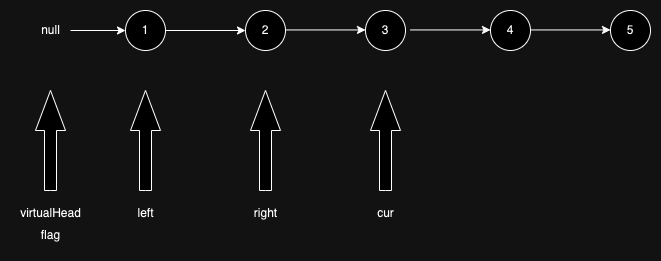

The diagram above was exported from draw.io. Its source (the exported page's mxGraphModel, read from the mxfile embedded in the PNG):
<mxGraphModel dx="1593" dy="844" grid="1" gridSize="10" guides="1" tooltips="1" connect="1" arrows="1" fold="1" page="1" pageScale="1" pageWidth="827" pageHeight="1169" math="0" shadow="0">
  <root>
    <mxCell id="0" />
    <mxCell id="1" parent="0" />
    <mxCell id="2" style="edgeStyle=orthogonalEdgeStyle;rounded=0;orthogonalLoop=1;jettySize=auto;html=1;" edge="1" source="3" target="4" parent="1">
      <mxGeometry relative="1" as="geometry" />
    </mxCell>
    <mxCell id="3" value="1" style="ellipse;whiteSpace=wrap;html=1;aspect=fixed;" vertex="1" parent="1">
      <mxGeometry x="130" y="1514" width="40" height="40" as="geometry" />
    </mxCell>
    <mxCell id="4" value="2" style="ellipse;whiteSpace=wrap;html=1;aspect=fixed;" vertex="1" parent="1">
      <mxGeometry x="250" y="1514" width="40" height="40" as="geometry" />
    </mxCell>
    <mxCell id="5" value="3" style="ellipse;whiteSpace=wrap;html=1;aspect=fixed;" vertex="1" parent="1">
      <mxGeometry x="370" y="1514" width="40" height="40" as="geometry" />
    </mxCell>
    <mxCell id="6" value="" style="html=1;shadow=0;dashed=0;align=center;verticalAlign=middle;shape=mxgraph.arrows2.arrow;dy=0.6;dx=40;direction=north;notch=0;" vertex="1" parent="1">
      <mxGeometry x="135" y="1594" width="30" height="100" as="geometry" />
    </mxCell>
    <mxCell id="7" value="left" style="text;html=1;align=center;verticalAlign=middle;resizable=0;points=[];autosize=1;strokeColor=none;fillColor=none;" vertex="1" parent="1">
      <mxGeometry x="130" y="1702" width="40" height="30" as="geometry" />
    </mxCell>
    <mxCell id="8" value="" style="html=1;shadow=0;dashed=0;align=center;verticalAlign=middle;shape=mxgraph.arrows2.arrow;dy=0.6;dx=40;direction=north;notch=0;" vertex="1" parent="1">
      <mxGeometry x="375" y="1594" width="30" height="100" as="geometry" />
    </mxCell>
    <mxCell id="9" value="cur" style="text;html=1;align=center;verticalAlign=middle;resizable=0;points=[];autosize=1;strokeColor=none;fillColor=none;" vertex="1" parent="1">
      <mxGeometry x="370" y="1702" width="40" height="30" as="geometry" />
    </mxCell>
    <mxCell id="10" value="" style="endArrow=classic;html=1;rounded=0;" edge="1" parent="1">
      <mxGeometry width="50" height="50" relative="1" as="geometry">
        <mxPoint x="75" y="1534" as="sourcePoint" />
        <mxPoint x="130" y="1534" as="targetPoint" />
      </mxGeometry>
    </mxCell>
    <mxCell id="11" value="null&lt;br&gt;" style="text;html=1;align=center;verticalAlign=middle;resizable=0;points=[];autosize=1;strokeColor=none;fillColor=none;" vertex="1" parent="1">
      <mxGeometry x="35" y="1519" width="40" height="30" as="geometry" />
    </mxCell>
    <mxCell id="12" value="4" style="ellipse;whiteSpace=wrap;html=1;aspect=fixed;" vertex="1" parent="1">
      <mxGeometry x="495" y="1514" width="40" height="40" as="geometry" />
    </mxCell>
    <mxCell id="13" value="5" style="ellipse;whiteSpace=wrap;html=1;aspect=fixed;" vertex="1" parent="1">
      <mxGeometry x="615" y="1514" width="40" height="40" as="geometry" />
    </mxCell>
    <mxCell id="14" style="edgeStyle=orthogonalEdgeStyle;rounded=0;orthogonalLoop=1;jettySize=auto;html=1;" edge="1" parent="1">
      <mxGeometry relative="1" as="geometry">
        <mxPoint x="290" y="1533.44" as="sourcePoint" />
        <mxPoint x="370" y="1533.44" as="targetPoint" />
      </mxGeometry>
    </mxCell>
    <mxCell id="15" style="edgeStyle=orthogonalEdgeStyle;rounded=0;orthogonalLoop=1;jettySize=auto;html=1;" edge="1" parent="1">
      <mxGeometry relative="1" as="geometry">
        <mxPoint x="415" y="1533.44" as="sourcePoint" />
        <mxPoint x="495" y="1533.44" as="targetPoint" />
      </mxGeometry>
    </mxCell>
    <mxCell id="16" style="edgeStyle=orthogonalEdgeStyle;rounded=0;orthogonalLoop=1;jettySize=auto;html=1;" edge="1" parent="1">
      <mxGeometry relative="1" as="geometry">
        <mxPoint x="535" y="1533.44" as="sourcePoint" />
        <mxPoint x="615" y="1533.44" as="targetPoint" />
      </mxGeometry>
    </mxCell>
    <mxCell id="17" value="" style="html=1;shadow=0;dashed=0;align=center;verticalAlign=middle;shape=mxgraph.arrows2.arrow;dy=0.6;dx=40;direction=north;notch=0;" vertex="1" parent="1">
      <mxGeometry x="255" y="1594" width="30" height="100" as="geometry" />
    </mxCell>
    <mxCell id="18" value="right" style="text;html=1;align=center;verticalAlign=middle;resizable=0;points=[];autosize=1;strokeColor=none;fillColor=none;" vertex="1" parent="1">
      <mxGeometry x="245" y="1702" width="50" height="30" as="geometry" />
    </mxCell>
    <mxCell id="19" value="" style="html=1;shadow=0;dashed=0;align=center;verticalAlign=middle;shape=mxgraph.arrows2.arrow;dy=0.6;dx=40;direction=north;notch=0;" vertex="1" parent="1">
      <mxGeometry x="40" y="1594" width="30" height="100" as="geometry" />
    </mxCell>
    <mxCell id="20" value="virtualHead" style="text;html=1;align=center;verticalAlign=middle;resizable=0;points=[];autosize=1;strokeColor=none;fillColor=none;" vertex="1" parent="1">
      <mxGeometry x="15" y="1702" width="80" height="30" as="geometry" />
    </mxCell>
    <mxCell id="21" value="flag" style="text;html=1;align=center;verticalAlign=middle;resizable=0;points=[];autosize=1;strokeColor=none;fillColor=none;" vertex="1" parent="1">
      <mxGeometry x="35" y="1724" width="40" height="30" as="geometry" />
    </mxCell>
  </root>
</mxGraphModel>